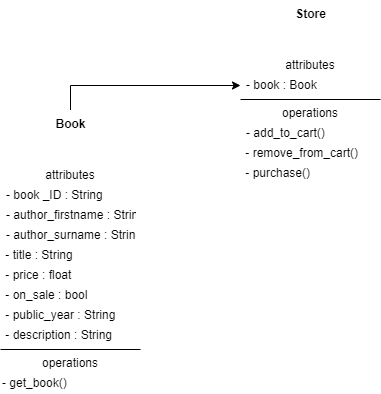

The diagram above was exported from draw.io. Its source (the exported page's mxGraphModel, read from the mxfile embedded in the PNG):
<mxGraphModel dx="1422" dy="776" grid="1" gridSize="10" guides="1" tooltips="1" connect="1" arrows="1" fold="1" page="1" pageScale="1" pageWidth="850" pageHeight="1100" math="0" shadow="0">
  <root>
    <mxCell id="0" />
    <mxCell id="1" parent="0" />
    <mxCell id="9tbIFzrSrDs8A06gDYFZ-35" style="edgeStyle=orthogonalEdgeStyle;rounded=0;orthogonalLoop=1;jettySize=auto;html=1;fontColor=#000000;exitX=0.5;exitY=0;exitDx=0;exitDy=0;" edge="1" parent="1" source="9tbIFzrSrDs8A06gDYFZ-1" target="9tbIFzrSrDs8A06gDYFZ-27">
      <mxGeometry relative="1" as="geometry">
        <mxPoint x="220" y="50" as="sourcePoint" />
      </mxGeometry>
    </mxCell>
    <mxCell id="9tbIFzrSrDs8A06gDYFZ-1" value="&lt;b&gt;Book&lt;/b&gt;" style="swimlane;fontStyle=0;align=center;verticalAlign=top;childLayout=stackLayout;horizontal=1;startSize=55;horizontalStack=0;resizeParent=1;resizeParentMax=0;resizeLast=0;collapsible=0;marginBottom=0;html=1;strokeColor=#FFFFFF;" vertex="1" parent="1">
      <mxGeometry x="30" y="200" width="140" height="283" as="geometry" />
    </mxCell>
    <mxCell id="9tbIFzrSrDs8A06gDYFZ-2" value="attributes" style="text;html=1;strokeColor=none;fillColor=none;align=center;verticalAlign=middle;spacingLeft=4;spacingRight=4;overflow=hidden;rotatable=0;points=[[0,0.5],[1,0.5]];portConstraint=eastwest;" vertex="1" parent="9tbIFzrSrDs8A06gDYFZ-1">
      <mxGeometry y="55" width="140" height="20" as="geometry" />
    </mxCell>
    <mxCell id="9tbIFzrSrDs8A06gDYFZ-3" value="- book _ID : String" style="text;html=1;strokeColor=none;fillColor=none;align=left;verticalAlign=middle;spacingLeft=4;spacingRight=4;overflow=hidden;rotatable=0;points=[[0,0.5],[1,0.5]];portConstraint=eastwest;" vertex="1" parent="9tbIFzrSrDs8A06gDYFZ-1">
      <mxGeometry y="75" width="140" height="20" as="geometry" />
    </mxCell>
    <mxCell id="9tbIFzrSrDs8A06gDYFZ-4" value="- author_firstname : String" style="text;html=1;strokeColor=none;fillColor=none;align=left;verticalAlign=middle;spacingLeft=4;spacingRight=4;overflow=hidden;rotatable=0;points=[[0,0.5],[1,0.5]];portConstraint=eastwest;fontColor=#000000;" vertex="1" parent="9tbIFzrSrDs8A06gDYFZ-1">
      <mxGeometry y="95" width="140" height="20" as="geometry" />
    </mxCell>
    <mxCell id="9tbIFzrSrDs8A06gDYFZ-5" value="- author_surname : String" style="text;html=1;strokeColor=none;fillColor=none;align=left;verticalAlign=middle;spacingLeft=4;spacingRight=4;overflow=hidden;rotatable=0;points=[[0,0.5],[1,0.5]];portConstraint=eastwest;" vertex="1" parent="9tbIFzrSrDs8A06gDYFZ-1">
      <mxGeometry y="115" width="140" height="20" as="geometry" />
    </mxCell>
    <mxCell id="9tbIFzrSrDs8A06gDYFZ-19" value="&amp;nbsp;- title : String" style="shape=partialRectangle;html=1;top=1;align=left;dashed=1;fontColor=#000000;strokeColor=#FFFFFF;" vertex="1" parent="9tbIFzrSrDs8A06gDYFZ-1">
      <mxGeometry y="135" width="140" height="20" as="geometry" />
    </mxCell>
    <mxCell id="9tbIFzrSrDs8A06gDYFZ-20" value="&amp;nbsp;- price : float" style="shape=partialRectangle;html=1;top=1;align=left;dashed=1;fontColor=#000000;strokeColor=#FFFFFF;" vertex="1" parent="9tbIFzrSrDs8A06gDYFZ-1">
      <mxGeometry y="155" width="140" height="20" as="geometry" />
    </mxCell>
    <mxCell id="9tbIFzrSrDs8A06gDYFZ-24" value="&amp;nbsp;- on_sale : bool" style="shape=partialRectangle;html=1;top=1;align=left;dashed=1;fontColor=#000000;strokeColor=#FFFFFF;" vertex="1" parent="9tbIFzrSrDs8A06gDYFZ-1">
      <mxGeometry y="175" width="140" height="20" as="geometry" />
    </mxCell>
    <mxCell id="9tbIFzrSrDs8A06gDYFZ-22" value="&amp;nbsp;- public_year : String" style="shape=partialRectangle;html=1;top=1;align=left;dashed=1;fontColor=#000000;strokeColor=#FFFFFF;" vertex="1" parent="9tbIFzrSrDs8A06gDYFZ-1">
      <mxGeometry y="195" width="140" height="20" as="geometry" />
    </mxCell>
    <mxCell id="9tbIFzrSrDs8A06gDYFZ-23" value="&amp;nbsp;- description : String" style="shape=partialRectangle;html=1;top=1;align=left;dashed=1;fontColor=#000000;strokeColor=#FFFFFF;" vertex="1" parent="9tbIFzrSrDs8A06gDYFZ-1">
      <mxGeometry y="215" width="140" height="20" as="geometry" />
    </mxCell>
    <mxCell id="9tbIFzrSrDs8A06gDYFZ-6" value="" style="line;strokeWidth=1;fillColor=none;align=left;verticalAlign=middle;spacingTop=-1;spacingLeft=3;spacingRight=3;rotatable=0;labelPosition=right;points=[];portConstraint=eastwest;" vertex="1" parent="9tbIFzrSrDs8A06gDYFZ-1">
      <mxGeometry y="235" width="140" height="8" as="geometry" />
    </mxCell>
    <mxCell id="9tbIFzrSrDs8A06gDYFZ-7" value="operations" style="text;html=1;strokeColor=none;fillColor=none;align=center;verticalAlign=middle;spacingLeft=4;spacingRight=4;overflow=hidden;rotatable=0;points=[[0,0.5],[1,0.5]];portConstraint=eastwest;" vertex="1" parent="9tbIFzrSrDs8A06gDYFZ-1">
      <mxGeometry y="243" width="140" height="20" as="geometry" />
    </mxCell>
    <mxCell id="9tbIFzrSrDs8A06gDYFZ-33" value="- get_book()" style="shape=partialRectangle;html=1;top=1;align=left;dashed=1;fontColor=#000000;strokeColor=#FFFFFF;" vertex="1" parent="9tbIFzrSrDs8A06gDYFZ-1">
      <mxGeometry y="263" width="140" height="20" as="geometry" />
    </mxCell>
    <mxCell id="9tbIFzrSrDs8A06gDYFZ-25" value="&lt;b&gt;Store&lt;/b&gt;" style="swimlane;fontStyle=0;align=center;verticalAlign=top;childLayout=stackLayout;horizontal=1;startSize=55;horizontalStack=0;resizeParent=1;resizeParentMax=0;resizeLast=0;collapsible=0;marginBottom=0;html=1;fontColor=#000000;strokeColor=#FFFFFF;" vertex="1" parent="1">
      <mxGeometry x="270" y="90" width="140" height="183" as="geometry" />
    </mxCell>
    <mxCell id="9tbIFzrSrDs8A06gDYFZ-26" value="attributes" style="text;html=1;strokeColor=none;fillColor=none;align=center;verticalAlign=middle;spacingLeft=4;spacingRight=4;overflow=hidden;rotatable=0;points=[[0,0.5],[1,0.5]];portConstraint=eastwest;fontColor=#000000;" vertex="1" parent="9tbIFzrSrDs8A06gDYFZ-25">
      <mxGeometry y="55" width="140" height="20" as="geometry" />
    </mxCell>
    <mxCell id="9tbIFzrSrDs8A06gDYFZ-27" value="- book : Book" style="text;html=1;strokeColor=none;fillColor=none;align=left;verticalAlign=middle;spacingLeft=4;spacingRight=4;overflow=hidden;rotatable=0;points=[[0,0.5],[1,0.5]];portConstraint=eastwest;fontColor=#000000;" vertex="1" parent="9tbIFzrSrDs8A06gDYFZ-25">
      <mxGeometry y="75" width="140" height="20" as="geometry" />
    </mxCell>
    <mxCell id="9tbIFzrSrDs8A06gDYFZ-30" value="" style="line;strokeWidth=1;fillColor=none;align=left;verticalAlign=middle;spacingTop=-1;spacingLeft=3;spacingRight=3;rotatable=0;labelPosition=right;points=[];portConstraint=eastwest;fontColor=#000000;" vertex="1" parent="9tbIFzrSrDs8A06gDYFZ-25">
      <mxGeometry y="95" width="140" height="8" as="geometry" />
    </mxCell>
    <mxCell id="9tbIFzrSrDs8A06gDYFZ-31" value="operations" style="text;html=1;strokeColor=none;fillColor=none;align=center;verticalAlign=middle;spacingLeft=4;spacingRight=4;overflow=hidden;rotatable=0;points=[[0,0.5],[1,0.5]];portConstraint=eastwest;fontColor=#000000;" vertex="1" parent="9tbIFzrSrDs8A06gDYFZ-25">
      <mxGeometry y="103" width="140" height="20" as="geometry" />
    </mxCell>
    <mxCell id="9tbIFzrSrDs8A06gDYFZ-34" value="- add_to_cart()" style="text;html=1;strokeColor=none;fillColor=none;align=left;verticalAlign=middle;spacingLeft=4;spacingRight=4;overflow=hidden;rotatable=0;points=[[0,0.5],[1,0.5]];portConstraint=eastwest;" vertex="1" parent="9tbIFzrSrDs8A06gDYFZ-25">
      <mxGeometry y="123" width="140" height="20" as="geometry" />
    </mxCell>
    <mxCell id="9tbIFzrSrDs8A06gDYFZ-36" value="&amp;nbsp;- remove_from_cart()" style="shape=partialRectangle;html=1;top=1;align=left;dashed=1;fontColor=#000000;strokeColor=#FFFFFF;" vertex="1" parent="9tbIFzrSrDs8A06gDYFZ-25">
      <mxGeometry y="143" width="140" height="20" as="geometry" />
    </mxCell>
    <mxCell id="9tbIFzrSrDs8A06gDYFZ-37" value="&amp;nbsp;- purchase()" style="shape=partialRectangle;html=1;top=1;align=left;dashed=1;fontColor=#000000;strokeColor=#FFFFFF;" vertex="1" parent="9tbIFzrSrDs8A06gDYFZ-25">
      <mxGeometry y="163" width="140" height="20" as="geometry" />
    </mxCell>
  </root>
</mxGraphModel>